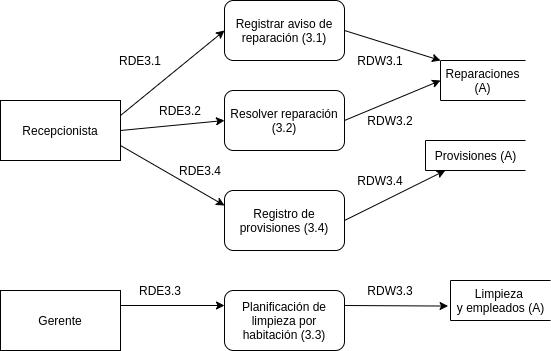

The diagram above was exported from draw.io. Its source (the exported page's mxGraphModel, read from the mxfile embedded in the PNG):
<mxGraphModel dx="1387" dy="786" grid="1" gridSize="10" guides="1" tooltips="1" connect="1" arrows="1" fold="1" page="1" pageScale="1" pageWidth="827" pageHeight="1169" math="0" shadow="0">
  <root>
    <mxCell id="swTsEC1foe5466pMWsaC-0" />
    <mxCell id="swTsEC1foe5466pMWsaC-1" parent="swTsEC1foe5466pMWsaC-0" />
    <mxCell id="_rU9SsYPJmdVANg17dtl-0" value="Recepcionista" style="rounded=0;whiteSpace=wrap;html=1;" parent="swTsEC1foe5466pMWsaC-1" vertex="1">
      <mxGeometry x="60" y="230" width="120" height="60" as="geometry" />
    </mxCell>
    <mxCell id="_rU9SsYPJmdVANg17dtl-1" value="Gerente" style="rounded=0;whiteSpace=wrap;html=1;" parent="swTsEC1foe5466pMWsaC-1" vertex="1">
      <mxGeometry x="60" y="420" width="120" height="60" as="geometry" />
    </mxCell>
    <mxCell id="_rU9SsYPJmdVANg17dtl-5" value="Registrar aviso de reparación (3.1)" style="rounded=1;whiteSpace=wrap;html=1;" parent="swTsEC1foe5466pMWsaC-1" vertex="1">
      <mxGeometry x="284" y="130" width="120" height="60" as="geometry" />
    </mxCell>
    <mxCell id="_rU9SsYPJmdVANg17dtl-6" value="Resolver reparación (3.2)" style="rounded=1;whiteSpace=wrap;html=1;" parent="swTsEC1foe5466pMWsaC-1" vertex="1">
      <mxGeometry x="284" y="220" width="120" height="60" as="geometry" />
    </mxCell>
    <mxCell id="_rU9SsYPJmdVANg17dtl-7" value="Planificación de limpieza por habitación (3.3)" style="rounded=1;whiteSpace=wrap;html=1;" parent="swTsEC1foe5466pMWsaC-1" vertex="1">
      <mxGeometry x="284" y="420" width="120" height="60" as="geometry" />
    </mxCell>
    <mxCell id="_rU9SsYPJmdVANg17dtl-8" value="Registro de provisiones (3.4)" style="rounded=1;whiteSpace=wrap;html=1;" parent="swTsEC1foe5466pMWsaC-1" vertex="1">
      <mxGeometry x="284" y="320" width="120" height="60" as="geometry" />
    </mxCell>
    <mxCell id="ts5gdjk57jDWuldmaY0v-0" value="Reparaciones (A)" style="shape=partialRectangle;whiteSpace=wrap;html=1;bottom=1;right=0;left=1;top=1;fillColor=none;routingCenterX=0;rotation=0;" parent="swTsEC1foe5466pMWsaC-1" vertex="1">
      <mxGeometry x="500" y="190" width="85" height="40" as="geometry" />
    </mxCell>
    <mxCell id="mc55XUP33uIKli11mTmT-0" value="" style="endArrow=classic;html=1;exitX=1;exitY=0.25;exitDx=0;exitDy=0;entryX=0;entryY=0.25;entryDx=0;entryDy=0;" parent="swTsEC1foe5466pMWsaC-1" source="_rU9SsYPJmdVANg17dtl-1" target="_rU9SsYPJmdVANg17dtl-7" edge="1">
      <mxGeometry width="50" height="50" relative="1" as="geometry">
        <mxPoint x="300" y="470" as="sourcePoint" />
        <mxPoint x="350" y="420" as="targetPoint" />
        <Array as="points" />
      </mxGeometry>
    </mxCell>
    <mxCell id="mc55XUP33uIKli11mTmT-2" value="" style="endArrow=classic;html=1;exitX=1;exitY=0.25;exitDx=0;exitDy=0;entryX=0;entryY=0.5;entryDx=0;entryDy=0;" parent="swTsEC1foe5466pMWsaC-1" source="_rU9SsYPJmdVANg17dtl-0" target="_rU9SsYPJmdVANg17dtl-5" edge="1">
      <mxGeometry width="50" height="50" relative="1" as="geometry">
        <mxPoint x="300" y="470" as="sourcePoint" />
        <mxPoint x="350" y="420" as="targetPoint" />
      </mxGeometry>
    </mxCell>
    <mxCell id="mc55XUP33uIKli11mTmT-3" value="" style="endArrow=classic;html=1;exitX=1;exitY=0.5;exitDx=0;exitDy=0;entryX=0;entryY=0.5;entryDx=0;entryDy=0;" parent="swTsEC1foe5466pMWsaC-1" source="_rU9SsYPJmdVANg17dtl-0" target="_rU9SsYPJmdVANg17dtl-6" edge="1">
      <mxGeometry width="50" height="50" relative="1" as="geometry">
        <mxPoint x="300" y="470" as="sourcePoint" />
        <mxPoint x="350" y="420" as="targetPoint" />
      </mxGeometry>
    </mxCell>
    <mxCell id="mc55XUP33uIKli11mTmT-4" value="" style="endArrow=classic;html=1;exitX=1;exitY=0.75;exitDx=0;exitDy=0;entryX=0;entryY=0.25;entryDx=0;entryDy=0;" parent="swTsEC1foe5466pMWsaC-1" source="_rU9SsYPJmdVANg17dtl-0" target="_rU9SsYPJmdVANg17dtl-8" edge="1">
      <mxGeometry width="50" height="50" relative="1" as="geometry">
        <mxPoint x="300" y="470" as="sourcePoint" />
        <mxPoint x="350" y="420" as="targetPoint" />
      </mxGeometry>
    </mxCell>
    <mxCell id="mc55XUP33uIKli11mTmT-5" value="" style="endArrow=classic;html=1;exitX=1;exitY=0.5;exitDx=0;exitDy=0;entryX=0;entryY=0;entryDx=0;entryDy=0;" parent="swTsEC1foe5466pMWsaC-1" source="_rU9SsYPJmdVANg17dtl-5" target="ts5gdjk57jDWuldmaY0v-0" edge="1">
      <mxGeometry width="50" height="50" relative="1" as="geometry">
        <mxPoint x="440" y="570" as="sourcePoint" />
        <mxPoint x="490" y="520" as="targetPoint" />
      </mxGeometry>
    </mxCell>
    <mxCell id="mc55XUP33uIKli11mTmT-6" value="" style="endArrow=classic;html=1;exitX=1;exitY=0.5;exitDx=0;exitDy=0;entryX=0;entryY=0.5;entryDx=0;entryDy=0;" parent="swTsEC1foe5466pMWsaC-1" source="_rU9SsYPJmdVANg17dtl-6" target="ts5gdjk57jDWuldmaY0v-0" edge="1">
      <mxGeometry width="50" height="50" relative="1" as="geometry">
        <mxPoint x="480" y="430" as="sourcePoint" />
        <mxPoint x="530" y="380" as="targetPoint" />
      </mxGeometry>
    </mxCell>
    <mxCell id="mc55XUP33uIKli11mTmT-7" value="" style="endArrow=classic;html=1;exitX=1;exitY=0.5;exitDx=0;exitDy=0;" parent="swTsEC1foe5466pMWsaC-1" source="_rU9SsYPJmdVANg17dtl-8" target="_at4w7aXUtVpXRJWBcNk-0" edge="1">
      <mxGeometry width="50" height="50" relative="1" as="geometry">
        <mxPoint x="440" y="360" as="sourcePoint" />
        <mxPoint x="490" y="300" as="targetPoint" />
      </mxGeometry>
    </mxCell>
    <mxCell id="-guntWDHRl0S02eYgjXA-0" value="RDE3.1" style="text;html=1;strokeColor=none;fillColor=none;align=center;verticalAlign=middle;whiteSpace=wrap;rounded=0;" parent="swTsEC1foe5466pMWsaC-1" vertex="1">
      <mxGeometry x="180" y="180" width="40" height="20" as="geometry" />
    </mxCell>
    <mxCell id="-guntWDHRl0S02eYgjXA-1" value="RDE3.2" style="text;html=1;strokeColor=none;fillColor=none;align=center;verticalAlign=middle;whiteSpace=wrap;rounded=0;" parent="swTsEC1foe5466pMWsaC-1" vertex="1">
      <mxGeometry x="220" y="230" width="40" height="20" as="geometry" />
    </mxCell>
    <mxCell id="-guntWDHRl0S02eYgjXA-2" value="RDE3.4" style="text;html=1;strokeColor=none;fillColor=none;align=center;verticalAlign=middle;whiteSpace=wrap;rounded=0;" parent="swTsEC1foe5466pMWsaC-1" vertex="1">
      <mxGeometry x="240" y="290" width="40" height="20" as="geometry" />
    </mxCell>
    <mxCell id="-guntWDHRl0S02eYgjXA-3" value="RDE3.3" style="text;html=1;strokeColor=none;fillColor=none;align=center;verticalAlign=middle;whiteSpace=wrap;rounded=0;" parent="swTsEC1foe5466pMWsaC-1" vertex="1">
      <mxGeometry x="200" y="410" width="40" height="20" as="geometry" />
    </mxCell>
    <mxCell id="-guntWDHRl0S02eYgjXA-5" value="RDW3.1" style="text;html=1;strokeColor=none;fillColor=none;align=center;verticalAlign=middle;whiteSpace=wrap;rounded=0;" parent="swTsEC1foe5466pMWsaC-1" vertex="1">
      <mxGeometry x="420" y="180" width="40" height="20" as="geometry" />
    </mxCell>
    <mxCell id="-guntWDHRl0S02eYgjXA-6" value="RDW3.2" style="text;html=1;strokeColor=none;fillColor=none;align=center;verticalAlign=middle;whiteSpace=wrap;rounded=0;" parent="swTsEC1foe5466pMWsaC-1" vertex="1">
      <mxGeometry x="430" y="240" width="40" height="20" as="geometry" />
    </mxCell>
    <mxCell id="-guntWDHRl0S02eYgjXA-7" value="RDW3.4" style="text;html=1;strokeColor=none;fillColor=none;align=center;verticalAlign=middle;whiteSpace=wrap;rounded=0;" parent="swTsEC1foe5466pMWsaC-1" vertex="1">
      <mxGeometry x="420" y="300" width="40" height="20" as="geometry" />
    </mxCell>
    <mxCell id="-guntWDHRl0S02eYgjXA-8" value="RDW3.3" style="text;html=1;strokeColor=none;fillColor=none;align=center;verticalAlign=middle;whiteSpace=wrap;rounded=0;" parent="swTsEC1foe5466pMWsaC-1" vertex="1">
      <mxGeometry x="430" y="410" width="40" height="20" as="geometry" />
    </mxCell>
    <mxCell id="_at4w7aXUtVpXRJWBcNk-0" value="Provisiones (A)" style="html=1;dashed=0;whitespace=wrap;shape=partialRectangle;right=0;" parent="swTsEC1foe5466pMWsaC-1" vertex="1">
      <mxGeometry x="485" y="270" width="100" height="30" as="geometry" />
    </mxCell>
    <mxCell id="_at4w7aXUtVpXRJWBcNk-4" value="&lt;div&gt;Limpieza &lt;br&gt;&lt;/div&gt;&lt;div&gt;y empleados (A)&lt;/div&gt;" style="html=1;dashed=0;whitespace=wrap;shape=partialRectangle;right=0;" parent="swTsEC1foe5466pMWsaC-1" vertex="1">
      <mxGeometry x="510" y="410" width="100" height="40" as="geometry" />
    </mxCell>
    <mxCell id="_at4w7aXUtVpXRJWBcNk-5" value="" style="endArrow=classic;html=1;exitX=1;exitY=0.25;exitDx=0;exitDy=0;entryX=-0.024;entryY=0.639;entryDx=0;entryDy=0;entryPerimeter=0;" parent="swTsEC1foe5466pMWsaC-1" source="_rU9SsYPJmdVANg17dtl-7" target="_at4w7aXUtVpXRJWBcNk-4" edge="1">
      <mxGeometry width="50" height="50" relative="1" as="geometry">
        <mxPoint x="370" y="360" as="sourcePoint" />
        <mxPoint x="420" y="310" as="targetPoint" />
      </mxGeometry>
    </mxCell>
  </root>
</mxGraphModel>